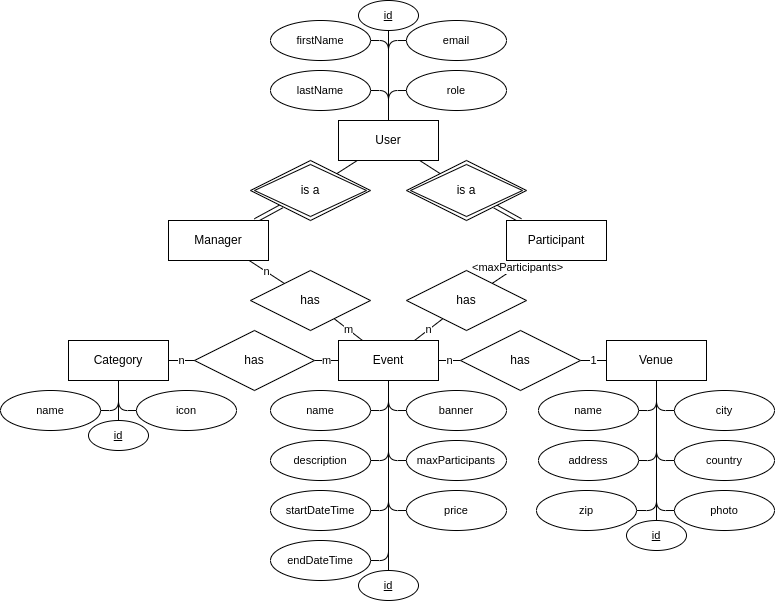

The diagram above was exported from draw.io. Its source (the exported page's mxGraphModel, read from the mxfile embedded in the PNG):
<mxGraphModel dx="1361" dy="737" grid="1" gridSize="10" guides="1" tooltips="1" connect="1" arrows="1" fold="1" page="1" pageScale="1" pageWidth="827" pageHeight="1169" math="0" shadow="0">
  <root>
    <mxCell id="0" />
    <mxCell id="1" parent="0" />
    <mxCell id="14" value="n" style="edgeStyle=none;shape=connector;rounded=1;html=1;labelBackgroundColor=default;strokeColor=default;fontFamily=Helvetica;fontSize=11;fontColor=default;endArrow=none;endFill=0;" parent="1" source="2" target="6" edge="1">
      <mxGeometry relative="1" as="geometry" />
    </mxCell>
    <mxCell id="16" value="m" style="edgeStyle=none;shape=connector;rounded=1;html=1;labelBackgroundColor=default;strokeColor=default;fontFamily=Helvetica;fontSize=11;fontColor=default;endArrow=none;endFill=0;" parent="1" source="2" target="4" edge="1">
      <mxGeometry relative="1" as="geometry" />
    </mxCell>
    <mxCell id="18" value="n" style="edgeStyle=none;shape=connector;rounded=1;html=1;labelBackgroundColor=default;strokeColor=default;fontFamily=Helvetica;fontSize=11;fontColor=default;endArrow=none;endFill=0;" parent="1" source="2" target="5" edge="1">
      <mxGeometry relative="1" as="geometry" />
    </mxCell>
    <mxCell id="85" style="edgeStyle=none;html=1;exitX=0.5;exitY=1;exitDx=0;exitDy=0;endArrow=none;endFill=0;" edge="1" parent="1" source="2" target="33">
      <mxGeometry relative="1" as="geometry" />
    </mxCell>
    <mxCell id="107" style="edgeStyle=orthogonalEdgeStyle;html=1;endArrow=none;endFill=0;entryX=1;entryY=0.5;entryDx=0;entryDy=0;" edge="1" parent="1" source="2" target="20">
      <mxGeometry relative="1" as="geometry" />
    </mxCell>
    <mxCell id="108" style="edgeStyle=orthogonalEdgeStyle;html=1;entryX=1;entryY=0.5;entryDx=0;entryDy=0;endArrow=none;endFill=0;" edge="1" parent="1" source="2" target="21">
      <mxGeometry relative="1" as="geometry" />
    </mxCell>
    <mxCell id="109" style="edgeStyle=orthogonalEdgeStyle;html=1;entryX=1;entryY=0.5;entryDx=0;entryDy=0;endArrow=none;endFill=0;" edge="1" parent="1" source="2" target="23">
      <mxGeometry relative="1" as="geometry" />
    </mxCell>
    <mxCell id="110" style="edgeStyle=orthogonalEdgeStyle;html=1;entryX=1;entryY=0.5;entryDx=0;entryDy=0;endArrow=none;endFill=0;" edge="1" parent="1" source="2" target="24">
      <mxGeometry relative="1" as="geometry" />
    </mxCell>
    <mxCell id="111" style="edgeStyle=orthogonalEdgeStyle;html=1;entryX=0;entryY=0.5;entryDx=0;entryDy=0;endArrow=none;endFill=0;" edge="1" parent="1" source="2" target="26">
      <mxGeometry relative="1" as="geometry" />
    </mxCell>
    <mxCell id="112" style="edgeStyle=orthogonalEdgeStyle;html=1;entryX=0;entryY=0.5;entryDx=0;entryDy=0;endArrow=none;endFill=0;" edge="1" parent="1" source="2" target="25">
      <mxGeometry relative="1" as="geometry" />
    </mxCell>
    <mxCell id="113" style="edgeStyle=orthogonalEdgeStyle;html=1;entryX=0;entryY=0.5;entryDx=0;entryDy=0;endArrow=none;endFill=0;" edge="1" parent="1" source="2" target="84">
      <mxGeometry relative="1" as="geometry" />
    </mxCell>
    <mxCell id="2" value="Event" style="whiteSpace=wrap;html=1;align=center;" parent="1" vertex="1">
      <mxGeometry x="365" y="390" width="100" height="40" as="geometry" />
    </mxCell>
    <mxCell id="56" style="edgeStyle=none;shape=link;rounded=1;html=1;labelBackgroundColor=default;strokeColor=default;fontFamily=Helvetica;fontSize=12;fontColor=default;endArrow=none;endFill=0;strokeWidth=1;" parent="1" source="3" target="54" edge="1">
      <mxGeometry relative="1" as="geometry" />
    </mxCell>
    <mxCell id="3" value="Manager" style="whiteSpace=wrap;html=1;align=center;" parent="1" vertex="1">
      <mxGeometry x="195" y="270" width="100" height="40" as="geometry" />
    </mxCell>
    <mxCell id="17" value="n" style="edgeStyle=none;shape=connector;rounded=1;html=1;labelBackgroundColor=default;strokeColor=default;fontFamily=Helvetica;fontSize=11;fontColor=default;endArrow=none;endFill=0;" parent="1" source="4" target="3" edge="1">
      <mxGeometry relative="1" as="geometry" />
    </mxCell>
    <mxCell id="4" value="has" style="shape=rhombus;perimeter=rhombusPerimeter;whiteSpace=wrap;html=1;align=center;" parent="1" vertex="1">
      <mxGeometry x="277" y="320" width="120" height="60" as="geometry" />
    </mxCell>
    <mxCell id="19" value="&amp;lt;maxParticipants&amp;gt;" style="edgeStyle=none;shape=connector;rounded=1;html=1;labelBackgroundColor=default;strokeColor=default;fontFamily=Helvetica;fontSize=11;fontColor=default;endArrow=none;endFill=0;" parent="1" source="5" target="7" edge="1">
      <mxGeometry x="0.3979" y="-1" relative="1" as="geometry">
        <mxPoint as="offset" />
      </mxGeometry>
    </mxCell>
    <mxCell id="5" value="has" style="shape=rhombus;perimeter=rhombusPerimeter;whiteSpace=wrap;html=1;align=center;" parent="1" vertex="1">
      <mxGeometry x="433" y="320" width="120" height="60" as="geometry" />
    </mxCell>
    <mxCell id="15" value="1" style="edgeStyle=none;shape=connector;rounded=1;html=1;labelBackgroundColor=default;strokeColor=default;fontFamily=Helvetica;fontSize=11;fontColor=default;endArrow=none;endFill=0;" parent="1" source="6" target="8" edge="1">
      <mxGeometry relative="1" as="geometry" />
    </mxCell>
    <mxCell id="6" value="has" style="shape=rhombus;perimeter=rhombusPerimeter;whiteSpace=wrap;html=1;align=center;" parent="1" vertex="1">
      <mxGeometry x="487" y="380" width="120" height="60" as="geometry" />
    </mxCell>
    <mxCell id="57" style="edgeStyle=none;shape=link;rounded=1;html=1;labelBackgroundColor=default;strokeColor=default;fontFamily=Helvetica;fontSize=12;fontColor=default;endArrow=none;endFill=0;" parent="1" source="7" target="55" edge="1">
      <mxGeometry relative="1" as="geometry" />
    </mxCell>
    <mxCell id="7" value="Participant" style="whiteSpace=wrap;html=1;align=center;" parent="1" vertex="1">
      <mxGeometry x="533" y="270" width="100" height="40" as="geometry" />
    </mxCell>
    <mxCell id="114" style="edgeStyle=orthogonalEdgeStyle;html=1;endArrow=none;endFill=0;" edge="1" parent="1" source="8" target="40">
      <mxGeometry relative="1" as="geometry" />
    </mxCell>
    <mxCell id="116" style="edgeStyle=orthogonalEdgeStyle;html=1;entryX=1;entryY=0.5;entryDx=0;entryDy=0;endArrow=none;endFill=0;" edge="1" parent="1" source="8" target="45">
      <mxGeometry relative="1" as="geometry" />
    </mxCell>
    <mxCell id="117" style="edgeStyle=orthogonalEdgeStyle;html=1;entryX=1;entryY=0.5;entryDx=0;entryDy=0;endArrow=none;endFill=0;" edge="1" parent="1" source="8" target="71">
      <mxGeometry relative="1" as="geometry" />
    </mxCell>
    <mxCell id="118" style="edgeStyle=orthogonalEdgeStyle;html=1;entryX=1;entryY=0.5;entryDx=0;entryDy=0;endArrow=none;endFill=0;" edge="1" parent="1" source="8" target="74">
      <mxGeometry relative="1" as="geometry" />
    </mxCell>
    <mxCell id="119" style="edgeStyle=orthogonalEdgeStyle;html=1;entryX=0;entryY=0.5;entryDx=0;entryDy=0;endArrow=none;endFill=0;" edge="1" parent="1" source="8" target="72">
      <mxGeometry relative="1" as="geometry" />
    </mxCell>
    <mxCell id="120" style="edgeStyle=orthogonalEdgeStyle;html=1;entryX=0;entryY=0.5;entryDx=0;entryDy=0;endArrow=none;endFill=0;" edge="1" parent="1" source="8" target="73">
      <mxGeometry relative="1" as="geometry" />
    </mxCell>
    <mxCell id="121" style="edgeStyle=orthogonalEdgeStyle;html=1;entryX=0;entryY=0.5;entryDx=0;entryDy=0;endArrow=none;endFill=0;" edge="1" parent="1" source="8" target="75">
      <mxGeometry relative="1" as="geometry" />
    </mxCell>
    <mxCell id="8" value="Venue" style="whiteSpace=wrap;html=1;align=center;" parent="1" vertex="1">
      <mxGeometry x="633" y="390" width="100" height="40" as="geometry" />
    </mxCell>
    <mxCell id="13" value="m" style="edgeStyle=none;shape=connector;rounded=1;html=1;labelBackgroundColor=default;strokeColor=default;fontFamily=Helvetica;fontSize=11;fontColor=default;endArrow=none;endFill=0;" parent="1" source="10" target="2" edge="1">
      <mxGeometry relative="1" as="geometry" />
    </mxCell>
    <mxCell id="10" value="has" style="shape=rhombus;perimeter=rhombusPerimeter;whiteSpace=wrap;html=1;align=center;" parent="1" vertex="1">
      <mxGeometry x="221" y="380" width="120" height="60" as="geometry" />
    </mxCell>
    <mxCell id="12" value="n" style="edgeStyle=none;html=1;endArrow=none;endFill=0;" parent="1" source="11" target="10" edge="1">
      <mxGeometry relative="1" as="geometry" />
    </mxCell>
    <mxCell id="123" style="edgeStyle=orthogonalEdgeStyle;html=1;endArrow=none;endFill=0;" edge="1" parent="1" source="11" target="42">
      <mxGeometry relative="1" as="geometry" />
    </mxCell>
    <mxCell id="124" style="edgeStyle=orthogonalEdgeStyle;html=1;entryX=1;entryY=0.5;entryDx=0;entryDy=0;endArrow=none;endFill=0;" edge="1" parent="1" source="11" target="44">
      <mxGeometry relative="1" as="geometry" />
    </mxCell>
    <mxCell id="125" style="edgeStyle=orthogonalEdgeStyle;html=1;entryX=0;entryY=0.5;entryDx=0;entryDy=0;endArrow=none;endFill=0;" edge="1" parent="1" source="11" target="82">
      <mxGeometry relative="1" as="geometry" />
    </mxCell>
    <mxCell id="11" value="Category" style="whiteSpace=wrap;html=1;align=center;" parent="1" vertex="1">
      <mxGeometry x="95" y="390" width="100" height="40" as="geometry" />
    </mxCell>
    <mxCell id="20" value="name" style="ellipse;whiteSpace=wrap;html=1;align=center;fontFamily=Helvetica;fontSize=11;fontColor=default;" parent="1" vertex="1">
      <mxGeometry x="297" y="440" width="100" height="40" as="geometry" />
    </mxCell>
    <mxCell id="21" value="description" style="ellipse;whiteSpace=wrap;html=1;align=center;fontFamily=Helvetica;fontSize=11;fontColor=default;" parent="1" vertex="1">
      <mxGeometry x="297" y="490" width="100" height="40" as="geometry" />
    </mxCell>
    <mxCell id="23" value="startDateTime" style="ellipse;whiteSpace=wrap;html=1;align=center;fontFamily=Helvetica;fontSize=11;fontColor=default;" parent="1" vertex="1">
      <mxGeometry x="297" y="540" width="100" height="40" as="geometry" />
    </mxCell>
    <mxCell id="24" value="endDateTime" style="ellipse;whiteSpace=wrap;html=1;align=center;fontFamily=Helvetica;fontSize=11;fontColor=default;" parent="1" vertex="1">
      <mxGeometry x="297" y="590" width="100" height="40" as="geometry" />
    </mxCell>
    <mxCell id="25" value="maxParticipants" style="ellipse;whiteSpace=wrap;html=1;align=center;fontFamily=Helvetica;fontSize=11;fontColor=default;" parent="1" vertex="1">
      <mxGeometry x="433" y="490" width="100" height="40" as="geometry" />
    </mxCell>
    <mxCell id="26" value="banner" style="ellipse;whiteSpace=wrap;html=1;align=center;fontFamily=Helvetica;fontSize=11;fontColor=default;" parent="1" vertex="1">
      <mxGeometry x="433" y="440" width="100" height="40" as="geometry" />
    </mxCell>
    <mxCell id="33" value="id" style="ellipse;whiteSpace=wrap;html=1;align=center;fontStyle=4;fontFamily=Helvetica;fontSize=11;fontColor=default;" parent="1" vertex="1">
      <mxGeometry x="385" y="620" width="60" height="30" as="geometry" />
    </mxCell>
    <mxCell id="40" value="id" style="ellipse;whiteSpace=wrap;html=1;align=center;fontStyle=4;fontFamily=Helvetica;fontSize=11;fontColor=default;" parent="1" vertex="1">
      <mxGeometry x="653" y="570" width="60" height="30" as="geometry" />
    </mxCell>
    <mxCell id="42" value="id" style="ellipse;whiteSpace=wrap;html=1;align=center;fontStyle=4;fontFamily=Helvetica;fontSize=11;fontColor=default;" parent="1" vertex="1">
      <mxGeometry x="115" y="470" width="60" height="30" as="geometry" />
    </mxCell>
    <mxCell id="44" value="name" style="ellipse;whiteSpace=wrap;html=1;align=center;fontFamily=Helvetica;fontSize=11;fontColor=default;" parent="1" vertex="1">
      <mxGeometry x="27" y="440" width="100" height="40" as="geometry" />
    </mxCell>
    <mxCell id="45" value="name" style="ellipse;whiteSpace=wrap;html=1;align=center;fontFamily=Helvetica;fontSize=11;fontColor=default;" parent="1" vertex="1">
      <mxGeometry x="565" y="440" width="100" height="40" as="geometry" />
    </mxCell>
    <mxCell id="54" value="is a" style="shape=rhombus;double=1;perimeter=rhombusPerimeter;whiteSpace=wrap;html=1;align=center;fontFamily=Helvetica;fontSize=12;fontColor=default;" parent="1" vertex="1">
      <mxGeometry x="277" y="210" width="120" height="60" as="geometry" />
    </mxCell>
    <mxCell id="55" value="is a" style="shape=rhombus;double=1;perimeter=rhombusPerimeter;whiteSpace=wrap;html=1;align=center;fontFamily=Helvetica;fontSize=12;fontColor=default;" parent="1" vertex="1">
      <mxGeometry x="433" y="210" width="120" height="60" as="geometry" />
    </mxCell>
    <mxCell id="59" style="edgeStyle=none;shape=connector;rounded=1;html=1;labelBackgroundColor=default;strokeColor=default;fontFamily=Helvetica;fontSize=12;fontColor=default;endArrow=none;endFill=0;" parent="1" source="58" target="54" edge="1">
      <mxGeometry relative="1" as="geometry" />
    </mxCell>
    <mxCell id="60" style="edgeStyle=none;shape=connector;rounded=1;html=1;labelBackgroundColor=default;strokeColor=default;fontFamily=Helvetica;fontSize=12;fontColor=default;endArrow=none;endFill=0;" parent="1" source="58" target="55" edge="1">
      <mxGeometry relative="1" as="geometry" />
    </mxCell>
    <mxCell id="136" style="edgeStyle=orthogonalEdgeStyle;html=1;endArrow=none;endFill=0;" edge="1" parent="1" source="58" target="131">
      <mxGeometry relative="1" as="geometry" />
    </mxCell>
    <mxCell id="137" style="edgeStyle=orthogonalEdgeStyle;html=1;entryX=0;entryY=0.5;entryDx=0;entryDy=0;endArrow=none;endFill=0;" edge="1" parent="1" source="58" target="134">
      <mxGeometry relative="1" as="geometry" />
    </mxCell>
    <mxCell id="138" style="edgeStyle=orthogonalEdgeStyle;html=1;entryX=0;entryY=0.5;entryDx=0;entryDy=0;endArrow=none;endFill=0;" edge="1" parent="1" source="58" target="135">
      <mxGeometry relative="1" as="geometry" />
    </mxCell>
    <mxCell id="139" style="edgeStyle=orthogonalEdgeStyle;html=1;entryX=1;entryY=0.5;entryDx=0;entryDy=0;endArrow=none;endFill=0;" edge="1" parent="1" source="58" target="133">
      <mxGeometry relative="1" as="geometry" />
    </mxCell>
    <mxCell id="140" style="edgeStyle=orthogonalEdgeStyle;html=1;entryX=1;entryY=0.5;entryDx=0;entryDy=0;endArrow=none;endFill=0;" edge="1" parent="1" source="58" target="132">
      <mxGeometry relative="1" as="geometry" />
    </mxCell>
    <mxCell id="58" value="User" style="whiteSpace=wrap;html=1;align=center;" parent="1" vertex="1">
      <mxGeometry x="365" y="170" width="100" height="40" as="geometry" />
    </mxCell>
    <mxCell id="71" value="address" style="ellipse;whiteSpace=wrap;html=1;align=center;fontFamily=Helvetica;fontSize=11;fontColor=default;" parent="1" vertex="1">
      <mxGeometry x="565" y="490" width="100" height="40" as="geometry" />
    </mxCell>
    <mxCell id="72" value="city" style="ellipse;whiteSpace=wrap;html=1;align=center;fontFamily=Helvetica;fontSize=11;fontColor=default;" parent="1" vertex="1">
      <mxGeometry x="701" y="440" width="100" height="40" as="geometry" />
    </mxCell>
    <mxCell id="73" value="country" style="ellipse;whiteSpace=wrap;html=1;align=center;fontFamily=Helvetica;fontSize=11;fontColor=default;" parent="1" vertex="1">
      <mxGeometry x="701" y="490" width="100" height="40" as="geometry" />
    </mxCell>
    <mxCell id="74" value="zip" style="ellipse;whiteSpace=wrap;html=1;align=center;fontFamily=Helvetica;fontSize=11;fontColor=default;" parent="1" vertex="1">
      <mxGeometry x="563" y="540" width="100" height="40" as="geometry" />
    </mxCell>
    <mxCell id="75" value="photo" style="ellipse;whiteSpace=wrap;html=1;align=center;fontFamily=Helvetica;fontSize=11;fontColor=default;" parent="1" vertex="1">
      <mxGeometry x="701" y="540" width="100" height="40" as="geometry" />
    </mxCell>
    <mxCell id="82" value="icon" style="ellipse;whiteSpace=wrap;html=1;align=center;fontFamily=Helvetica;fontSize=11;fontColor=default;" parent="1" vertex="1">
      <mxGeometry x="163" y="440" width="100" height="40" as="geometry" />
    </mxCell>
    <mxCell id="84" value="price" style="ellipse;whiteSpace=wrap;html=1;align=center;fontFamily=Helvetica;fontSize=11;fontColor=default;" vertex="1" parent="1">
      <mxGeometry x="433" y="540" width="100" height="40" as="geometry" />
    </mxCell>
    <mxCell id="131" value="id" style="ellipse;whiteSpace=wrap;html=1;align=center;fontStyle=4;fontFamily=Helvetica;fontSize=11;fontColor=default;" vertex="1" parent="1">
      <mxGeometry x="385" y="50" width="60" height="30" as="geometry" />
    </mxCell>
    <mxCell id="132" value="firstName" style="ellipse;whiteSpace=wrap;html=1;align=center;fontFamily=Helvetica;fontSize=11;fontColor=default;" vertex="1" parent="1">
      <mxGeometry x="297" y="70" width="100" height="40" as="geometry" />
    </mxCell>
    <mxCell id="133" value="lastName" style="ellipse;whiteSpace=wrap;html=1;align=center;fontFamily=Helvetica;fontSize=11;fontColor=default;" vertex="1" parent="1">
      <mxGeometry x="297" y="120" width="100" height="40" as="geometry" />
    </mxCell>
    <mxCell id="134" value="role" style="ellipse;whiteSpace=wrap;html=1;align=center;fontFamily=Helvetica;fontSize=11;fontColor=default;" vertex="1" parent="1">
      <mxGeometry x="433" y="120" width="100" height="40" as="geometry" />
    </mxCell>
    <mxCell id="135" value="email" style="ellipse;whiteSpace=wrap;html=1;align=center;fontFamily=Helvetica;fontSize=11;fontColor=default;" vertex="1" parent="1">
      <mxGeometry x="433" y="70" width="100" height="40" as="geometry" />
    </mxCell>
  </root>
</mxGraphModel>